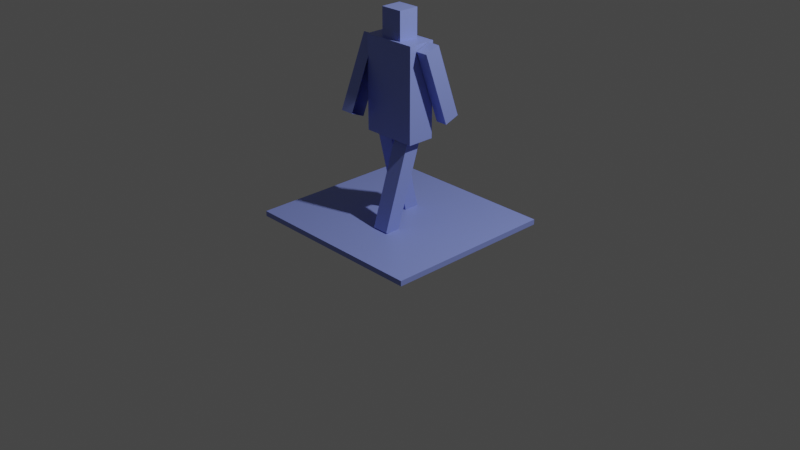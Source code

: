 # Source: pedestrian.blend  (saved by Blender 2.92.15; exported with 4.5.12 LTS)
import bpy
from mathutils import Matrix  # noqa: F401  (used for matrix-valued properties, if any)

bpy.ops.wm.read_factory_settings(use_empty=True)
scene = bpy.context.scene
scene.name = 'Scene'

# ---- collections
col_collection = bpy.data.collections.new('Collection'); scene.collection.children.link(col_collection)

# ---- materials (node trees are filled in below, after node groups)
mat_material = bpy.data.materials.new('Material')
mat_material.alpha_threshold = 0.0
mat_material.use_transparent_shadow = False
mat_material.line_color = (0.0, 0.0, 0.0, 1.0)

# ---- material node trees
mat_material.use_nodes = True; mat_material.node_tree.nodes.clear()
_N = mat_material.node_tree.nodes; _L = mat_material.node_tree.links
n0 = _N.new('ShaderNodeOutputMaterial'); n0.name = 'Material Output'; n0.location = (300, 300)
n1 = _N.new('ShaderNodeBsdfPrincipled'); n1.name = 'Principled BSDF'; n1.location = (10, 300)
n1.distribution = 'GGX'
n1.subsurface_method = 'BURLEY'
n1.inputs[0].default_value = (0.2516, 0.3182, 0.8, 1.0)
n1.inputs[2].default_value = 0.4
n1.inputs[3].default_value = 1.45
n1.inputs[27].default_value = (0.0, 0.0, 0.0, 1.0)
n1.inputs[28].default_value = 1.0
_L.new(n1.outputs[0], n0.inputs[0])
n0.is_active_output = True

# ---- world
world_world = bpy.data.worlds.new('World'); scene.world = world_world
world_world.use_nodes = True; world_world.node_tree.nodes.clear()
_N = world_world.node_tree.nodes; _L = world_world.node_tree.links
n0 = _N.new('ShaderNodeOutputWorld'); n0.name = 'World Output'; n0.location = (300, 300)
n1 = _N.new('ShaderNodeBackground'); n1.name = 'Background'; n1.location = (10, 300)
n1.inputs[0].default_value = (0.05088, 0.05088, 0.05088, 1.0)
_L.new(n1.outputs[0], n0.inputs[0])
n0.is_active_output = True
world_world.color = (0.05088, 0.05088, 0.05088)
world_world.use_sun_shadow = False
world_world.sun_shadow_jitter_overblur = 0.0

# ---- cameras
cam_camera = bpy.data.cameras.new('Camera')
cam_camera.clip_end = 100.0
cam_camera.ortho_scale = 7.314

# ---- lights
light_light = bpy.data.lights.new('Light', 'POINT')
light_light.transmission_factor = 0.0
light_light.energy = 1000.0
light_light.shadow_soft_size = 0.1
light_light.shadow_maximum_resolution = 0.006
light_light.use_absolute_resolution = True

# ---- meshes
me_cube_001 = bpy.data.meshes.new('Cube.001')
me_cube_001.from_pydata([(-1.0, -1.0, -1.0), (-1.0, -1.0, 1.0), (-1.0, 1.0, -1.0), (-1.0, 1.0, 1.0), (1.0, -1.0, -1.0), (1.0, -1.0, 1.0), (1.0, 1.0, -1.0), (1.0, 1.0, 1.0), (-0.2883, 0.1633, 68.17), (-0.2883, 0.1633, 32.87), (0.2967, 0.1651, 68.17), (0.2967, 0.1651, 32.87), (-0.2875, -0.1547, 68.17), (-0.2875, -0.1547, 32.87), (0.2975, -0.1529, 68.17), (0.2975, -0.1529, 32.87), (-0.1112, 0.1187, 66.33), (-0.1112, 0.1187, 78.67), (0.1283, 0.1194, 66.33), (0.1283, 0.1194, 78.67), (-0.1106, -0.1193, 66.33), (-0.1106, -0.1193, 78.67), (0.1289, -0.1185, 66.33), (0.1289, -0.1185, 78.67), (0.04447, -0.2524, -0.3832), (0.04362, 0.07937, 33.61), (0.2227, -0.2518, -0.3832), (0.2218, 0.07991, 33.61), (0.0449, -0.4182, 1.399), (0.04404, -0.08648, 35.39), (0.2231, -0.4177, 1.399), (0.2223, -0.08594, 35.39), (-0.2269, 0.3292, 0.7719), (-0.2263, 0.08317, 35.55), (-0.04872, 0.3297, 0.7719), (-0.04809, 0.08371, 35.55), (-0.2265, 0.1595, -0.5493), (-0.2259, -0.08655, 34.23), (-0.04828, 0.16, -0.5493), (-0.04765, -0.08601, 34.23), (0.4304, 0.4002, 40.72), (0.4312, 0.1012, 67.93), (0.3053, 0.3998, 40.72), (0.3061, 0.1009, 67.93), (0.4308, 0.2287, 38.65), (0.4316, -0.07028, 65.86), (0.3058, 0.2283, 38.65), (0.3065, -0.07066, 65.86), (-0.4248, -0.2356, 38.81), (-0.4256, 0.09342, 65.01), (-0.2772, -0.2351, 38.81), (-0.2781, 0.09387, 65.01), (-0.4244, -0.3965, 41.03), (-0.4252, -0.06745, 67.24), (-0.2768, -0.396, 41.03), (-0.2776, -0.067, 67.24)], [], [(0, 1, 3, 2), (2, 3, 7, 6), (6, 7, 5, 4), (4, 5, 1, 0), (2, 6, 4, 0), (7, 3, 1, 5), (8, 12, 14, 10), (11, 10, 14, 15), (15, 14, 12, 13), (9, 8, 10, 11), (13, 12, 8, 9), (16, 17, 19, 18), (18, 19, 23, 22), (22, 23, 21, 20), (20, 21, 17, 16), (23, 19, 17, 21), (24, 25, 27, 26), (26, 27, 31, 30), (30, 31, 29, 28), (28, 29, 25, 24), (26, 30, 28, 24), (32, 33, 35, 34), (34, 35, 39, 38), (38, 39, 37, 36), (36, 37, 33, 32), (34, 38, 36, 32), (40, 41, 43, 42), (46, 47, 45, 44), (44, 45, 41, 40), (42, 46, 44, 40), (47, 43, 41, 45), (48, 49, 51, 50), (54, 55, 53, 52), (52, 53, 49, 48), (50, 54, 52, 48), (55, 51, 49, 53)])
_uv = me_cube_001.uv_layers.new(name='UVMap')
_uv.uv.foreach_set('vector', [0.375, 0.0, 0.625, 0.0, 0.625, 0.25, 0.375, 0.25, 0.375, 0.25, 0.625, 0.25, 0.625, 0.5, 0.375, 0.5, 0.375, 0.5, 0.625, 0.5, 0.625, 0.75, 0.375, 0.75, 0.375, 0.75, 0.625, 0.75, 0.625, 1.0, 0.375, 1.0, 0.125, 0.5, 0.375, 0.5, 0.375, 0.75, 0.125, 0.75, 0.625, 0.5, 0.875, 0.5, 0.875, 0.75, 0.625, 0.75, 0.625, 0.5, 0.875, 0.5, 0.875, 0.75, 0.625, 0.75, 0.375, 0.75, 0.625, 0.75, 0.625, 1.0, 0.375, 1.0, 0.375, 0.0, 0.625, 0.0, 0.625, 0.25, 0.375, 0.25, 0.375, 0.5, 0.625, 0.5, 0.625, 0.75, 0.375, 0.75, 0.375, 0.25, 0.625, 0.25, 0.625, 0.5, 0.375, 0.5, 0.375, 0.0, 0.625, 0.0, 0.625, 0.25, 0.375, 0.25, 0.375, 0.25, 0.625, 0.25, 0.625, 0.5, 0.375, 0.5, 0.375, 0.5, 0.625, 0.5, 0.625, 0.75, 0.375, 0.75, 0.375, 0.75, 0.625, 0.75, 0.625, 1.0, 0.375, 1.0, 0.625, 0.5, 0.875, 0.5, 0.875, 0.75, 0.625, 0.75, 0.375, 0.0, 0.625, 0.0, 0.625, 0.25, 0.375, 0.25, 0.375, 0.25, 0.625, 0.25, 0.625, 0.5, 0.375, 0.5, 0.375, 0.5, 0.625, 0.5, 0.625, 0.75, 0.375, 0.75, 0.375, 0.75, 0.625, 0.75, 0.625, 1.0, 0.375, 1.0, 0.125, 0.5, 0.375, 0.5, 0.375, 0.75, 0.125, 0.75, 0.375, 0.0, 0.625, 0.0, 0.625, 0.25, 0.375, 0.25, 0.375, 0.25, 0.625, 0.25, 0.625, 0.5, 0.375, 0.5, 0.375, 0.5, 0.625, 0.5, 0.625, 0.75, 0.375, 0.75, 0.375, 0.75, 0.625, 0.75, 0.625, 1.0, 0.375, 1.0, 0.125, 0.5, 0.375, 0.5, 0.375, 0.75, 0.125, 0.75, 0.375, 0.0, 0.625, 0.0, 0.625, 0.25, 0.375, 0.25, 0.375, 0.5, 0.625, 0.5, 0.625, 0.75, 0.375, 0.75, 0.375, 0.75, 0.625, 0.75, 0.625, 1.0, 0.375, 1.0, 0.125, 0.5, 0.375, 0.5, 0.375, 0.75, 0.125, 0.75, 0.625, 0.5, 0.875, 0.5, 0.875, 0.75, 0.625, 0.75, 0.375, 0.0, 0.625, 0.0, 0.625, 0.25, 0.375, 0.25, 0.375, 0.5, 0.625, 0.5, 0.625, 0.75, 0.375, 0.75, 0.375, 0.75, 0.625, 0.75, 0.625, 1.0, 0.375, 1.0, 0.125, 0.5, 0.375, 0.5, 0.375, 0.75, 0.125, 0.75, 0.625, 0.5, 0.875, 0.5, 0.875, 0.75, 0.625, 0.75])
me_cube_001.materials.append(mat_material)
me_cube_001.use_remesh_fix_poles = True
me_cube_001.use_remesh_preserve_attributes = False
me_cube_001.use_mirror_vertex_groups = False
me_cube_001.update()

# ---- objects
ob_light = bpy.data.objects.new('Light', light_light)
ob_camera = bpy.data.objects.new('Camera', cam_camera)
ob_pedestrian = bpy.data.objects.new('pedestrian', me_cube_001)

# ---- transforms, parenting, visibility, modifiers, constraints
ob_light.location = (4.076, 1.005, 5.904)
ob_light.rotation_euler = (0.6503, 0.05522, 1.866)
ob_light.lock_rotations_4d = False
ob_light.empty_display_type = 'ARROWS'
ob_light.color = (0.0, 0.0, 0.0, 0.0)
ob_light.lineart.crease_threshold = 0.0
ob_camera.location = (7.359, -6.926, 4.958)
ob_camera.rotation_euler = (1.109, 0.0, 0.8149)
ob_camera.lock_rotations_4d = False
ob_camera.empty_display_type = 'ARROWS'
ob_camera.color = (0.0, 0.0, 0.0, 0.0)
ob_camera.display_type = 'WIRE'
ob_camera.lineart.crease_threshold = 0.0
ob_pedestrian.location = (0.0, 0.0, 0.01159)
ob_pedestrian.scale = (1.0, 0.9193, 0.02771)
ob_pedestrian.lineart.crease_threshold = 0.0

# ---- collection membership
col_collection.objects.link(ob_light)
col_collection.objects.link(ob_camera)
col_collection.objects.link(ob_pedestrian)

# ---- scene / render settings (as saved in the file)
scene.camera = ob_camera
scene.frame_start = 1; scene.frame_end = 250; scene.frame_set(113)
scene.render.engine = 'BLENDER_EEVEE_NEXT'
scene.cycles.use_denoising = False
scene.cycles.samples = 128
scene.cycles.sampling_pattern = 'TABULATED_SOBOL'
scene.cycles.use_adaptive_sampling = False
scene.cycles.use_light_tree = False
scene.view_settings.view_transform = 'Filmic'
bpy.context.view_layer.update()

